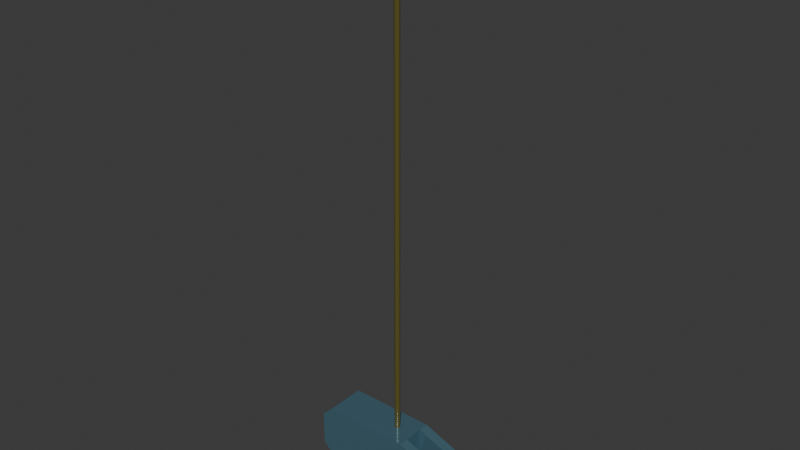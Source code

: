# Source: string_assembly1.blend  (saved by Blender 5.0.118; exported with 4.5.12 LTS)
import bpy
from mathutils import Matrix  # noqa: F401  (used for matrix-valued properties, if any)

bpy.ops.wm.read_factory_settings(use_empty=True)
scene = bpy.context.scene
scene.name = 'Scene'

# ---- collections
col_collection = bpy.data.collections.new('Collection'); scene.collection.children.link(col_collection)

# ---- materials (node trees are filled in below, after node groups)
mat_string = bpy.data.materials.new('String')
mat_material_002 = bpy.data.materials.new('Material.002')

# ---- material node trees
mat_string.use_nodes = True; mat_string.node_tree.nodes.clear()
_N = mat_string.node_tree.nodes; _L = mat_string.node_tree.links
n0 = _N.new('ShaderNodeBsdfPrincipled'); n0.name = 'Principled BSDF'; n0.location = (-200, 100)
n0.inputs[0].default_value = (0.117, 0.1013, 0.02519, 1.0)
n0.inputs[1].default_value = 0.07303
n0.inputs[2].default_value = 0.2135
n1 = _N.new('ShaderNodeOutputMaterial'); n1.name = 'Material Output'; n1.location = (200, 100)
_L.new(n0.outputs[0], n1.inputs[0])
n1.is_active_output = True
mat_material_002.use_nodes = True; mat_material_002.node_tree.nodes.clear()
_N = mat_material_002.node_tree.nodes; _L = mat_material_002.node_tree.links
n0 = _N.new('ShaderNodeBsdfPrincipled'); n0.name = 'Principled BSDF'; n0.location = (-200, 100)
n0.inputs[0].default_value = (0.0982, 0.217, 0.2842, 1.0)
n0.inputs[1].default_value = 0.4326
n0.inputs[2].default_value = 0.1685
n1 = _N.new('ShaderNodeOutputMaterial'); n1.name = 'Material Output'; n1.location = (200, 100)
_L.new(n0.outputs[0], n1.inputs[0])
n1.is_active_output = True

# ---- world
world_world = bpy.data.worlds.new('World'); scene.world = world_world
world_world.use_nodes = True; world_world.node_tree.nodes.clear()
_N = world_world.node_tree.nodes; _L = world_world.node_tree.links
n0 = _N.new('ShaderNodeOutputWorld'); n0.name = 'World Output'; n0.location = (200, 100)
n1 = _N.new('ShaderNodeBackground'); n1.name = 'Background'; n1.location = (-200, 100)
n1.inputs[0].default_value = (0.05088, 0.05088, 0.05088, 1.0)
_L.new(n1.outputs[0], n0.inputs[0])
n0.is_active_output = True
world_world.color = (0.05088, 0.05088, 0.05088)
world_world.sun_shadow_jitter_overblur = 0.0

# ---- meshes
me_cylinder_011 = bpy.data.meshes.new('Cylinder.011')
me_cylinder_011.from_pydata([(3.221e-08, -0.01371, 1.104), (-3.362e-08, -0.01371, -1.104), (-0.0007824, -0.01368, 1.104), (-0.0007825, -0.01368, -1.104), (-0.001562, -0.01362, 1.104), (-0.001562, -0.01362, -1.104), (-0.002337, -0.01351, 1.104), (-0.002337, -0.01351, -1.104), (-0.003104, -0.01335, 1.104), (-0.003104, -0.01335, -1.104), (-0.003861, -0.01315, 1.104), (-0.003861, -0.01315, -1.104), (-0.004606, -0.01291, 1.104), (-0.004606, -0.01291, -1.104), (-0.005335, -0.01262, 1.104), (-0.005335, -0.01262, -1.104), (-0.006047, -0.0123, 1.104), (-0.006047, -0.0123, -1.104), (-0.00674, -0.01193, 1.104), (-0.00674, -0.01193, -1.104), (-0.00741, -0.01153, 1.104), (-0.00741, -0.01153, -1.104), (-0.008056, -0.01109, 1.104), (-0.008056, -0.01109, -1.104), (-0.008676, -0.01061, 1.104), (-0.008676, -0.01061, -1.104), (-0.009268, -0.0101, 1.104), (-0.009268, -0.0101, -1.104), (-0.009829, -0.009552, 1.104), (-0.009829, -0.009552, -1.104), (-0.01036, -0.008975, 1.104), (-0.01036, -0.008975, -1.104), (-0.01085, -0.00837, 1.104), (-0.01085, -0.00837, -1.104), (-0.01131, -0.007736, 1.104), (-0.01131, -0.007736, -1.104), (-0.01174, -0.007078, 1.104), (-0.01174, -0.007078, -1.104), (-0.01212, -0.006396, 1.104), (-0.01212, -0.006396, -1.104), (-0.01247, -0.005694, 1.104), (-0.01247, -0.005694, -1.104), (-0.01277, -0.004973, 1.104), (-0.01277, -0.004973, -1.104), (-0.01304, -0.004235, 1.104), (-0.01304, -0.004235, -1.104), (-0.01326, -0.003484, 1.104), (-0.01326, -0.003484, -1.104), (-0.01343, -0.002722, 1.104), (-0.01343, -0.002722, -1.104), (-0.01357, -0.001951, 1.104), (-0.01357, -0.001951, -1.104), (-0.01366, -0.001173, 1.104), (-0.01366, -0.001173, -1.104), (-0.0137, -0.0003914, 1.104), (-0.0137, -0.0003914, -1.104), (-0.0137, 0.0003914, 1.104), (-0.0137, 0.0003914, -1.104), (-0.01366, 0.001173, 1.104), (-0.01366, 0.001173, -1.104), (-0.01357, 0.001951, 1.104), (-0.01357, 0.001951, -1.104), (-0.01343, 0.002722, 1.104), (-0.01343, 0.002722, -1.104), (-0.01326, 0.003484, 1.104), (-0.01326, 0.003484, -1.104), (-0.01304, 0.004235, 1.104), (-0.01304, 0.004235, -1.104), (-0.01277, 0.004973, 1.104), (-0.01277, 0.004973, -1.104), (-0.01247, 0.005694, 1.104), (-0.01247, 0.005694, -1.104), (-0.01212, 0.006396, 1.104), (-0.01212, 0.006396, -1.104), (-0.01174, 0.007078, 1.104), (-0.01174, 0.007078, -1.104), (-0.01131, 0.007736, 1.104), (-0.01131, 0.007736, -1.104), (-0.01085, 0.00837, 1.104), (-0.01085, 0.00837, -1.104), (-0.01036, 0.008975, 1.104), (-0.01036, 0.008975, -1.104), (-0.009829, 0.009552, 1.104), (-0.009829, 0.009552, -1.104), (-0.009268, 0.0101, 1.104), (-0.009268, 0.0101, -1.104), (-0.008676, 0.01061, 1.104), (-0.008676, 0.01061, -1.104), (-0.008056, 0.01109, 1.104), (-0.008056, 0.01109, -1.104), (-0.00741, 0.01153, 1.104), (-0.00741, 0.01153, -1.104), (-0.00674, 0.01193, 1.104), (-0.00674, 0.01193, -1.104), (-0.006047, 0.0123, 1.104), (-0.006047, 0.0123, -1.104), (-0.005335, 0.01262, 1.104), (-0.005335, 0.01262, -1.104), (-0.004606, 0.01291, 1.104), (-0.004606, 0.01291, -1.104), (-0.003861, 0.01315, 1.104), (-0.003861, 0.01315, -1.104), (-0.003104, 0.01335, 1.104), (-0.003104, 0.01335, -1.104), (-0.002337, 0.01351, 1.104), (-0.002337, 0.01351, -1.104), (-0.001562, 0.01362, 1.104), (-0.001562, 0.01362, -1.104), (-0.0007824, 0.01368, 1.104), (-0.0007825, 0.01368, -1.104), (3.221e-08, 0.01371, 1.104), (-3.362e-08, 0.01371, -1.104), (0.0007825, 0.01368, 1.104), (0.0007824, 0.01368, -1.104), (0.001562, 0.01362, 1.104), (0.001562, 0.01362, -1.104), (0.002337, 0.01351, 1.104), (0.002337, 0.01351, -1.104), (0.003104, 0.01335, 1.104), (0.003104, 0.01335, -1.104), (0.003861, 0.01315, 1.104), (0.003861, 0.01315, -1.104), (0.004606, 0.01291, 1.104), (0.004606, 0.01291, -1.104), (0.005335, 0.01262, 1.104), (0.005335, 0.01262, -1.104), (0.006047, 0.0123, 1.104), (0.006047, 0.0123, -1.104), (0.00674, 0.01193, 1.104), (0.00674, 0.01193, -1.104), (0.00741, 0.01153, 1.104), (0.00741, 0.01153, -1.104), (0.008056, 0.01109, 1.104), (0.008056, 0.01109, -1.104), (0.008676, 0.01061, 1.104), (0.008676, 0.01061, -1.104), (0.009268, 0.0101, 1.104), (0.009268, 0.0101, -1.104), (0.009829, 0.009552, 1.104), (0.009829, 0.009552, -1.104), (0.01036, 0.008975, 1.104), (0.01036, 0.008975, -1.104), (0.01085, 0.00837, 1.104), (0.01085, 0.00837, -1.104), (0.01131, 0.007736, 1.104), (0.01131, 0.007736, -1.104), (0.01174, 0.007078, 1.104), (0.01174, 0.007078, -1.104), (0.01212, 0.006396, 1.104), (0.01212, 0.006396, -1.104), (0.01247, 0.005694, 1.104), (0.01247, 0.005694, -1.104), (0.01277, 0.004973, 1.104), (0.01277, 0.004973, -1.104), (0.01304, 0.004235, 1.104), (0.01304, 0.004235, -1.104), (0.01326, 0.003484, 1.104), (0.01326, 0.003484, -1.104), (0.01343, 0.002722, 1.104), (0.01343, 0.002722, -1.104), (0.01357, 0.001951, 1.104), (0.01357, 0.001951, -1.104), (0.01366, 0.001173, 1.104), (0.01366, 0.001173, -1.104), (0.0137, 0.0003914, 1.104), (0.0137, 0.0003914, -1.104), (0.0137, -0.0003914, 1.104), (0.0137, -0.0003914, -1.104), (0.01366, -0.001173, 1.104), (0.01366, -0.001173, -1.104), (0.01357, -0.001951, 1.104), (0.01357, -0.001951, -1.104), (0.01343, -0.002722, 1.104), (0.01343, -0.002722, -1.104), (0.01326, -0.003484, 1.104), (0.01326, -0.003484, -1.104), (0.01304, -0.004235, 1.104), (0.01304, -0.004235, -1.104), (0.01277, -0.004973, 1.104), (0.01277, -0.004973, -1.104), (0.01247, -0.005694, 1.104), (0.01247, -0.005694, -1.104), (0.01212, -0.006396, 1.104), (0.01212, -0.006396, -1.104), (0.01174, -0.007078, 1.104), (0.01174, -0.007078, -1.104), (0.01131, -0.007736, 1.104), (0.01131, -0.007736, -1.104), (0.01085, -0.00837, 1.104), (0.01085, -0.00837, -1.104), (0.01036, -0.008975, 1.104), (0.01036, -0.008975, -1.104), (0.009829, -0.009552, 1.104), (0.009829, -0.009552, -1.104), (0.009268, -0.0101, 1.104), (0.009268, -0.0101, -1.104), (0.008676, -0.01061, 1.104), (0.008676, -0.01061, -1.104), (0.008056, -0.01109, 1.104), (0.008056, -0.01109, -1.104), (0.00741, -0.01153, 1.104), (0.00741, -0.01153, -1.104), (0.00674, -0.01193, 1.104), (0.00674, -0.01193, -1.104), (0.006047, -0.0123, 1.104), (0.006047, -0.0123, -1.104), (0.005335, -0.01262, 1.104), (0.005335, -0.01262, -1.104), (0.004606, -0.01291, 1.104), (0.004606, -0.01291, -1.104), (0.003861, -0.01315, 1.104), (0.003861, -0.01315, -1.104), (0.003104, -0.01335, 1.104), (0.003104, -0.01335, -1.104), (0.002337, -0.01351, 1.104), (0.002337, -0.01351, -1.104), (0.001562, -0.01362, 1.104), (0.001562, -0.01362, -1.104), (0.0007825, -0.01368, 1.104), (0.0007824, -0.01368, -1.104)], [], [(0, 1, 3, 2), (2, 3, 5, 4), (4, 5, 7, 6), (6, 7, 9, 8), (8, 9, 11, 10), (10, 11, 13, 12), (12, 13, 15, 14), (14, 15, 17, 16), (16, 17, 19, 18), (18, 19, 21, 20), (20, 21, 23, 22), (22, 23, 25, 24), (24, 25, 27, 26), (26, 27, 29, 28), (28, 29, 31, 30), (30, 31, 33, 32), (32, 33, 35, 34), (34, 35, 37, 36), (36, 37, 39, 38), (38, 39, 41, 40), (40, 41, 43, 42), (42, 43, 45, 44), (44, 45, 47, 46), (46, 47, 49, 48), (48, 49, 51, 50), (50, 51, 53, 52), (52, 53, 55, 54), (54, 55, 57, 56), (56, 57, 59, 58), (58, 59, 61, 60), (60, 61, 63, 62), (62, 63, 65, 64), (64, 65, 67, 66), (66, 67, 69, 68), (68, 69, 71, 70), (70, 71, 73, 72), (72, 73, 75, 74), (74, 75, 77, 76), (76, 77, 79, 78), (78, 79, 81, 80), (80, 81, 83, 82), (82, 83, 85, 84), (84, 85, 87, 86), (86, 87, 89, 88), (88, 89, 91, 90), (90, 91, 93, 92), (92, 93, 95, 94), (94, 95, 97, 96), (96, 97, 99, 98), (98, 99, 101, 100), (100, 101, 103, 102), (102, 103, 105, 104), (104, 105, 107, 106), (106, 107, 109, 108), (108, 109, 111, 110), (110, 111, 113, 112), (112, 113, 115, 114), (114, 115, 117, 116), (116, 117, 119, 118), (118, 119, 121, 120), (120, 121, 123, 122), (122, 123, 125, 124), (124, 125, 127, 126), (126, 127, 129, 128), (128, 129, 131, 130), (130, 131, 133, 132), (132, 133, 135, 134), (134, 135, 137, 136), (136, 137, 139, 138), (138, 139, 141, 140), (140, 141, 143, 142), (142, 143, 145, 144), (144, 145, 147, 146), (146, 147, 149, 148), (148, 149, 151, 150), (150, 151, 153, 152), (152, 153, 155, 154), (154, 155, 157, 156), (156, 157, 159, 158), (158, 159, 161, 160), (160, 161, 163, 162), (162, 163, 165, 164), (164, 165, 167, 166), (166, 167, 169, 168), (168, 169, 171, 170), (170, 171, 173, 172), (172, 173, 175, 174), (174, 175, 177, 176), (176, 177, 179, 178), (178, 179, 181, 180), (180, 181, 183, 182), (182, 183, 185, 184), (184, 185, 187, 186), (186, 187, 189, 188), (188, 189, 191, 190), (190, 191, 193, 192), (192, 193, 195, 194), (194, 195, 197, 196), (196, 197, 199, 198), (198, 199, 201, 200), (200, 201, 203, 202), (202, 203, 205, 204), (204, 205, 207, 206), (206, 207, 209, 208), (208, 209, 211, 210), (210, 211, 213, 212), (212, 213, 215, 214), (214, 215, 217, 216), (3, 1, 219, 217, 215, 213, 211, 209, 207, 205, 203, 201, 199, 197, 195, 193, 191, 189, 187, 185, 183, 181, 179, 177, 175, 173, 171, 169, 167, 165, 163, 161, 159, 157, 155, 153, 151, 149, 147, 145, 143, 141, 139, 137, 135, 133, 131, 129, 127, 125, 123, 121, 119, 117, 115, 113, 111, 109, 107, 105, 103, 101, 99, 97, 95, 93, 91, 89, 87, 85, 83, 81, 79, 77, 75, 73, 71, 69, 67, 65, 63, 61, 59, 57, 55, 53, 51, 49, 47, 45, 43, 41, 39, 37, 35, 33, 31, 29, 27, 25, 23, 21, 19, 17, 15, 13, 11, 9, 7, 5), (216, 217, 219, 218), (218, 219, 1, 0), (0, 2, 4, 6, 8, 10, 12, 14, 16, 18, 20, 22, 24, 26, 28, 30, 32, 34, 36, 38, 40, 42, 44, 46, 48, 50, 52, 54, 56, 58, 60, 62, 64, 66, 68, 70, 72, 74, 76, 78, 80, 82, 84, 86, 88, 90, 92, 94, 96, 98, 100, 102, 104, 106, 108, 110, 112, 114, 116, 118, 120, 122, 124, 126, 128, 130, 132, 134, 136, 138, 140, 142, 144, 146, 148, 150, 152, 154, 156, 158, 160, 162, 164, 166, 168, 170, 172, 174, 176, 178, 180, 182, 184, 186, 188, 190, 192, 194, 196, 198, 200, 202, 204, 206, 208, 210, 212, 214, 216, 218)])
_uv = me_cylinder_011.uv_layers.new(name='UVMap')
_uv.uv.foreach_set('vector', [1.0, 0.5, 1.0, 1.0, 0.9909, 1.0, 0.9909, 0.5, 0.9909, 0.5, 0.9909, 1.0, 0.9818, 1.0, 0.9818, 0.5, 0.9818, 0.5, 0.9818, 1.0, 0.9727, 1.0, 0.9727, 0.5, 0.9727, 0.5, 0.9727, 1.0, 0.9636, 1.0, 0.9636, 0.5, 0.9636, 0.5, 0.9636, 1.0, 0.9545, 1.0, 0.9545, 0.5, 0.9545, 0.5, 0.9545, 1.0, 0.9455, 1.0, 0.9455, 0.5, 0.9455, 0.5, 0.9455, 1.0, 0.9364, 1.0, 0.9364, 0.5, 0.9364, 0.5, 0.9364, 1.0, 0.9273, 1.0, 0.9273, 0.5, 0.9273, 0.5, 0.9273, 1.0, 0.9182, 1.0, 0.9182, 0.5, 0.9182, 0.5, 0.9182, 1.0, 0.9091, 1.0, 0.9091, 0.5, 0.9091, 0.5, 0.9091, 1.0, 0.9, 1.0, 0.9, 0.5, 0.9, 0.5, 0.9, 1.0, 0.8909, 1.0, 0.8909, 0.5, 0.8909, 0.5, 0.8909, 1.0, 0.8818, 1.0, 0.8818, 0.5, 0.8818, 0.5, 0.8818, 1.0, 0.8727, 1.0, 0.8727, 0.5, 0.8727, 0.5, 0.8727, 1.0, 0.8636, 1.0, 0.8636, 0.5, 0.8636, 0.5, 0.8636, 1.0, 0.8545, 1.0, 0.8545, 0.5, 0.8545, 0.5, 0.8545, 1.0, 0.8455, 1.0, 0.8455, 0.5, 0.8455, 0.5, 0.8455, 1.0, 0.8364, 1.0, 0.8364, 0.5, 0.8364, 0.5, 0.8364, 1.0, 0.8273, 1.0, 0.8273, 0.5, 0.8273, 0.5, 0.8273, 1.0, 0.8182, 1.0, 0.8182, 0.5, 0.8182, 0.5, 0.8182, 1.0, 0.8091, 1.0, 0.8091, 0.5, 0.8091, 0.5, 0.8091, 1.0, 0.8, 1.0, 0.8, 0.5, 0.8, 0.5, 0.8, 1.0, 0.7909, 1.0, 0.7909, 0.5, 0.7909, 0.5, 0.7909, 1.0, 0.7818, 1.0, 0.7818, 0.5, 0.7818, 0.5, 0.7818, 1.0, 0.7727, 1.0, 0.7727, 0.5, 0.7727, 0.5, 0.7727, 1.0, 0.7636, 1.0, 0.7636, 0.5, 0.7636, 0.5, 0.7636, 1.0, 0.7545, 1.0, 0.7545, 0.5, 0.7545, 0.5, 0.7545, 1.0, 0.7455, 1.0, 0.7455, 0.5, 0.7455, 0.5, 0.7455, 1.0, 0.7364, 1.0, 0.7364, 0.5, 0.7364, 0.5, 0.7364, 1.0, 0.7273, 1.0, 0.7273, 0.5, 0.7273, 0.5, 0.7273, 1.0, 0.7182, 1.0, 0.7182, 0.5, 0.7182, 0.5, 0.7182, 1.0, 0.7091, 1.0, 0.7091, 0.5, 0.7091, 0.5, 0.7091, 1.0, 0.7, 1.0, 0.7, 0.5, 0.7, 0.5, 0.7, 1.0, 0.6909, 1.0, 0.6909, 0.5, 0.6909, 0.5, 0.6909, 1.0, 0.6818, 1.0, 0.6818, 0.5, 0.6818, 0.5, 0.6818, 1.0, 0.6727, 1.0, 0.6727, 0.5, 0.6727, 0.5, 0.6727, 1.0, 0.6636, 1.0, 0.6636, 0.5, 0.6636, 0.5, 0.6636, 1.0, 0.6545, 1.0, 0.6545, 0.5, 0.6545, 0.5, 0.6545, 1.0, 0.6455, 1.0, 0.6455, 0.5, 0.6455, 0.5, 0.6455, 1.0, 0.6364, 1.0, 0.6364, 0.5, 0.6364, 0.5, 0.6364, 1.0, 0.6273, 1.0, 0.6273, 0.5, 0.6273, 0.5, 0.6273, 1.0, 0.6182, 1.0, 0.6182, 0.5, 0.6182, 0.5, 0.6182, 1.0, 0.6091, 1.0, 0.6091, 0.5, 0.6091, 0.5, 0.6091, 1.0, 0.6, 1.0, 0.6, 0.5, 0.6, 0.5, 0.6, 1.0, 0.5909, 1.0, 0.5909, 0.5, 0.5909, 0.5, 0.5909, 1.0, 0.5818, 1.0, 0.5818, 0.5, 0.5818, 0.5, 0.5818, 1.0, 0.5727, 1.0, 0.5727, 0.5, 0.5727, 0.5, 0.5727, 1.0, 0.5636, 1.0, 0.5636, 0.5, 0.5636, 0.5, 0.5636, 1.0, 0.5545, 1.0, 0.5545, 0.5, 0.5545, 0.5, 0.5545, 1.0, 0.5455, 1.0, 0.5455, 0.5, 0.5455, 0.5, 0.5455, 1.0, 0.5364, 1.0, 0.5364, 0.5, 0.5364, 0.5, 0.5364, 1.0, 0.5273, 1.0, 0.5273, 0.5, 0.5273, 0.5, 0.5273, 1.0, 0.5182, 1.0, 0.5182, 0.5, 0.5182, 0.5, 0.5182, 1.0, 0.5091, 1.0, 0.5091, 0.5, 0.5091, 0.5, 0.5091, 1.0, 0.5, 1.0, 0.5, 0.5, 0.5, 0.5, 0.5, 1.0, 0.4909, 1.0, 0.4909, 0.5, 0.4909, 0.5, 0.4909, 1.0, 0.4818, 1.0, 0.4818, 0.5, 0.4818, 0.5, 0.4818, 1.0, 0.4727, 1.0, 0.4727, 0.5, 0.4727, 0.5, 0.4727, 1.0, 0.4636, 1.0, 0.4636, 0.5, 0.4636, 0.5, 0.4636, 1.0, 0.4545, 1.0, 0.4545, 0.5, 0.4545, 0.5, 0.4545, 1.0, 0.4455, 1.0, 0.4455, 0.5, 0.4455, 0.5, 0.4455, 1.0, 0.4364, 1.0, 0.4364, 0.5, 0.4364, 0.5, 0.4364, 1.0, 0.4273, 1.0, 0.4273, 0.5, 0.4273, 0.5, 0.4273, 1.0, 0.4182, 1.0, 0.4182, 0.5, 0.4182, 0.5, 0.4182, 1.0, 0.4091, 1.0, 0.4091, 0.5, 0.4091, 0.5, 0.4091, 1.0, 0.4, 1.0, 0.4, 0.5, 0.4, 0.5, 0.4, 1.0, 0.3909, 1.0, 0.3909, 0.5, 0.3909, 0.5, 0.3909, 1.0, 0.3818, 1.0, 0.3818, 0.5, 0.3818, 0.5, 0.3818, 1.0, 0.3727, 1.0, 0.3727, 0.5, 0.3727, 0.5, 0.3727, 1.0, 0.3636, 1.0, 0.3636, 0.5, 0.3636, 0.5, 0.3636, 1.0, 0.3545, 1.0, 0.3545, 0.5, 0.3545, 0.5, 0.3545, 1.0, 0.3455, 1.0, 0.3455, 0.5, 0.3455, 0.5, 0.3455, 1.0, 0.3364, 1.0, 0.3364, 0.5, 0.3364, 0.5, 0.3364, 1.0, 0.3273, 1.0, 0.3273, 0.5, 0.3273, 0.5, 0.3273, 1.0, 0.3182, 1.0, 0.3182, 0.5, 0.3182, 0.5, 0.3182, 1.0, 0.3091, 1.0, 0.3091, 0.5, 0.3091, 0.5, 0.3091, 1.0, 0.3, 1.0, 0.3, 0.5, 0.3, 0.5, 0.3, 1.0, 0.2909, 1.0, 0.2909, 0.5, 0.2909, 0.5, 0.2909, 1.0, 0.2818, 1.0, 0.2818, 0.5, 0.2818, 0.5, 0.2818, 1.0, 0.2727, 1.0, 0.2727, 0.5, 0.2727, 0.5, 0.2727, 1.0, 0.2636, 1.0, 0.2636, 0.5, 0.2636, 0.5, 0.2636, 1.0, 0.2545, 1.0, 0.2545, 0.5, 0.2545, 0.5, 0.2545, 1.0, 0.2455, 1.0, 0.2455, 0.5, 0.2455, 0.5, 0.2455, 1.0, 0.2364, 1.0, 0.2364, 0.5, 0.2364, 0.5, 0.2364, 1.0, 0.2273, 1.0, 0.2273, 0.5, 0.2273, 0.5, 0.2273, 1.0, 0.2182, 1.0, 0.2182, 0.5, 0.2182, 0.5, 0.2182, 1.0, 0.2091, 1.0, 0.2091, 0.5, 0.2091, 0.5, 0.2091, 1.0, 0.2, 1.0, 0.2, 0.5, 0.2, 0.5, 0.2, 1.0, 0.1909, 1.0, 0.1909, 0.5, 0.1909, 0.5, 0.1909, 1.0, 0.1818, 1.0, 0.1818, 0.5, 0.1818, 0.5, 0.1818, 1.0, 0.1727, 1.0, 0.1727, 0.5, 0.1727, 0.5, 0.1727, 1.0, 0.1636, 1.0, 0.1636, 0.5, 0.1636, 0.5, 0.1636, 1.0, 0.1545, 1.0, 0.1545, 0.5, 0.1545, 0.5, 0.1545, 1.0, 0.1455, 1.0, 0.1455, 0.5, 0.1455, 0.5, 0.1455, 1.0, 0.1364, 1.0, 0.1364, 0.5, 0.1364, 0.5, 0.1364, 1.0, 0.1273, 1.0, 0.1273, 0.5, 0.1273, 0.5, 0.1273, 1.0, 0.1182, 1.0, 0.1182, 0.5, 0.1182, 0.5, 0.1182, 1.0, 0.1091, 1.0, 0.1091, 0.5, 0.1091, 0.5, 0.1091, 1.0, 0.1, 1.0, 0.1, 0.5, 0.1, 0.5, 0.1, 1.0, 0.09091, 1.0, 0.09091, 0.5, 0.09091, 0.5, 0.09091, 1.0, 0.08182, 1.0, 0.08182, 0.5, 0.08182, 0.5, 0.08182, 1.0, 0.07273, 1.0, 0.07273, 0.5, 0.07273, 0.5, 0.07273, 1.0, 0.06364, 1.0, 0.06364, 0.5, 0.06364, 0.5, 0.06364, 1.0, 0.05455, 1.0, 0.05455, 0.5, 0.05455, 0.5, 0.05455, 1.0, 0.04546, 1.0, 0.04546, 0.5, 0.04546, 0.5, 0.04546, 1.0, 0.03636, 1.0, 0.03636, 0.5, 0.03636, 0.5, 0.03636, 1.0, 0.02727, 1.0, 0.02727, 0.5, 0.02727, 0.5, 0.02727, 1.0, 0.01818, 1.0, 0.01818, 0.5, 0.2637, 0.4896, 0.25, 0.49, 0.2363, 0.4896, 0.2226, 0.4884, 0.2091, 0.4865, 0.1956, 0.4838, 0.1824, 0.4803, 0.1693, 0.476, 0.1566, 0.4711, 0.1441, 0.4654, 0.132, 0.459, 0.1202, 0.4519, 0.1089, 0.4442, 0.09808, 0.4358, 0.08772, 0.4268, 0.07789, 0.4173, 0.06862, 0.4072, 0.05994, 0.3966, 0.05189, 0.3855, 0.04448, 0.3739, 0.03774, 0.362, 0.03169, 0.3497, 0.02635, 0.3371, 0.02175, 0.3242, 0.01788, 0.311, 0.01478, 0.2977, 0.01244, 0.2842, 0.01088, 0.2705, 0.0101, 0.2569, 0.0101, 0.2431, 0.01088, 0.2295, 0.01244, 0.2158, 0.01478, 0.2023, 0.01788, 0.189, 0.02175, 0.1758, 0.02635, 0.1629, 0.03169, 0.1503, 0.03774, 0.138, 0.04448, 0.1261, 0.05189, 0.1145, 0.05994, 0.1034, 0.06862, 0.09283, 0.07789, 0.08273, 0.08772, 0.07318, 0.09808, 0.06421, 0.1089, 0.05584, 0.1202, 0.0481, 0.132, 0.04102, 0.1441, 0.03462, 0.1566, 0.02893, 0.1693, 0.02396, 0.1824, 0.01972, 0.1956, 0.01624, 0.2091, 0.01352, 0.2226, 0.01156, 0.2363, 0.01039, 0.25, 0.01, 0.2637, 0.01039, 0.2774, 0.01156, 0.2909, 0.01352, 0.3044, 0.01624, 0.3176, 0.01972, 0.3307, 0.02396, 0.3434, 0.02893, 0.3559, 0.03462, 0.368, 0.04102, 0.3798, 0.0481, 0.3911, 0.05584, 0.4019, 0.06421, 0.4123, 0.07318, 0.4221, 0.08273, 0.4314, 0.09283, 0.4401, 0.1034, 0.4481, 0.1145, 0.4555, 0.1261, 0.4623, 0.138, 0.4683, 0.1503, 0.4736, 0.1629, 0.4783, 0.1758, 0.4821, 0.189, 0.4852, 0.2023, 0.4876, 0.2158, 0.4891, 0.2295, 0.4899, 0.2431, 0.4899, 0.2569, 0.4891, 0.2705, 0.4876, 0.2842, 0.4852, 0.2977, 0.4821, 0.311, 0.4783, 0.3242, 0.4736, 0.3371, 0.4683, 0.3497, 0.4623, 0.362, 0.4555, 0.3739, 0.4481, 0.3855, 0.4401, 0.3966, 0.4314, 0.4072, 0.4221, 0.4173, 0.4123, 0.4268, 0.4019, 0.4358, 0.3911, 0.4442, 0.3798, 0.4519, 0.368, 0.459, 0.3559, 0.4654, 0.3434, 0.4711, 0.3307, 0.476, 0.3176, 0.4803, 0.3044, 0.4838, 0.2909, 0.4865, 0.2774, 0.4884, 0.01818, 0.5, 0.01818, 1.0, 0.009092, 1.0, 0.009092, 0.5, 0.009092, 0.5, 0.009092, 1.0, 6.389e-07, 1.0, 6.389e-07, 0.5, 0.75, 0.49, 0.7637, 0.4896, 0.7774, 0.4884, 0.7909, 0.4865, 0.8044, 0.4838, 0.8176, 0.4803, 0.8307, 0.476, 0.8434, 0.4711, 0.8559, 0.4654, 0.868, 0.459, 0.8798, 0.4519, 0.8911, 0.4442, 0.9019, 0.4358, 0.9123, 0.4268, 0.9221, 0.4173, 0.9314, 0.4072, 0.9401, 0.3966, 0.9481, 0.3855, 0.9555, 0.3739, 0.9623, 0.362, 0.9683, 0.3497, 0.9736, 0.3371, 0.9783, 0.3242, 0.9821, 0.311, 0.9852, 0.2977, 0.9876, 0.2842, 0.9891, 0.2705, 0.9899, 0.2569, 0.9899, 0.2431, 0.9891, 0.2295, 0.9876, 0.2158, 0.9852, 0.2023, 0.9821, 0.189, 0.9783, 0.1758, 0.9736, 0.1629, 0.9683, 0.1503, 0.9623, 0.138, 0.9555, 0.1261, 0.9481, 0.1145, 0.9401, 0.1034, 0.9314, 0.09283, 0.9221, 0.08273, 0.9123, 0.07318, 0.9019, 0.06421, 0.8911, 0.05584, 0.8798, 0.0481, 0.868, 0.04102, 0.8559, 0.03462, 0.8434, 0.02893, 0.8307, 0.02396, 0.8176, 0.01972, 0.8044, 0.01624, 0.7909, 0.01352, 0.7774, 0.01156, 0.7637, 0.01039, 0.75, 0.01, 0.7363, 0.01039, 0.7226, 0.01156, 0.7091, 0.01352, 0.6956, 0.01624, 0.6824, 0.01972, 0.6693, 0.02396, 0.6566, 0.02893, 0.6441, 0.03462, 0.632, 0.04102, 0.6202, 0.0481, 0.6089, 0.05584, 0.5981, 0.06421, 0.5877, 0.07318, 0.5779, 0.08273, 0.5686, 0.09283, 0.5599, 0.1034, 0.5519, 0.1145, 0.5445, 0.1261, 0.5377, 0.138, 0.5317, 0.1503, 0.5264, 0.1629, 0.5217, 0.1758, 0.5179, 0.189, 0.5148, 0.2023, 0.5124, 0.2158, 0.5109, 0.2295, 0.5101, 0.2431, 0.5101, 0.2569, 0.5109, 0.2705, 0.5124, 0.2842, 0.5148, 0.2977, 0.5179, 0.311, 0.5217, 0.3242, 0.5264, 0.3371, 0.5317, 0.3497, 0.5377, 0.362, 0.5445, 0.3739, 0.5519, 0.3855, 0.5599, 0.3966, 0.5686, 0.4072, 0.5779, 0.4173, 0.5877, 0.4268, 0.5981, 0.4358, 0.6089, 0.4442, 0.6202, 0.4519, 0.632, 0.459, 0.6441, 0.4654, 0.6566, 0.4711, 0.6693, 0.476, 0.6824, 0.4803, 0.6956, 0.4838, 0.7091, 0.4865, 0.7226, 0.4884, 0.7363, 0.4896])
me_cylinder_011.materials.append(mat_string)
me_cylinder_011.update()
me_cube_001 = bpy.data.meshes.new('Cube.001')
me_cube_001.from_pydata([(0.0758, -0.09927, 0.1715), (0.0758, 0.09927, 0.1715), (-0.2059, -0.09927, 0.1715), (-0.2059, 0.09927, 0.1715), (0.0758, -0.09927, 0.01517), (0.03729, -0.09927, -0.04421), (0.03729, 0.09927, -0.04421), (0.0758, 0.09927, 0.01517), (-0.1673, -0.09927, -0.1356), (-0.2059, -0.09927, -0.1106), (-0.2059, 0.09927, -0.1106), (-0.1673, 0.09927, -0.1356), (-0.3621, 0.09927, 0.1715), (-0.4179, 0.09927, 0.1157), (-0.4179, -0.09927, 0.1157), (-0.3621, -0.09927, 0.1715), (-0.4179, 0.09927, -0.05476), (-0.3621, 0.09927, -0.1106), (-0.3621, -0.09927, -0.1106), (-0.4179, -0.09927, -0.05476), (0.0758, 0.09927, 0.01517), (0.03729, 0.09927, -0.04421), (0.03729, -0.09927, -0.04421), (0.0758, -0.09927, 0.01517), (0.0758, -0.03309, 0.1715), (0.0758, 0.03309, 0.1715), (-0.2059, 0.03309, 0.1715), (-0.2059, -0.03309, 0.1715), (0.03729, 0.03309, -0.04421), (0.03729, -0.03309, -0.04421), (0.0758, -0.03309, 0.01517), (0.0758, 0.03309, 0.01517), (-0.1673, -0.03309, -0.1356), (-0.1673, 0.03309, -0.1356), (-0.2059, 0.03309, -0.1106), (-0.2059, -0.03309, -0.1106), (-0.3621, 0.03309, 0.1715), (-0.3621, -0.03309, 0.1715), (-0.4179, -0.03309, 0.1157), (-0.4179, 0.03309, 0.1157), (-0.4179, 0.03309, -0.05476), (-0.4179, -0.03309, -0.05476), (-0.3621, -0.03309, -0.1106), (-0.3621, 0.03309, -0.1106), (0.03729, 0.03309, -0.04421), (0.03729, -0.03309, -0.04421), (0.0758, -0.03309, 0.01517), (0.0758, 0.03309, 0.01517), (0.0758, 0.04752, 0.1715), (0.0758, 0.09927, 0.1715), (0.0758, 0.04752, 0.01517), (0.0758, 0.09927, 0.01517), (0.0758, -0.09927, 0.01517), (0.0758, -0.09927, 0.1715), (0.0758, 0.09927, 0.01517), (0.03729, 0.09927, -0.04421), (0.03729, -0.04752, -0.04421), (0.03729, -0.09927, -0.04421), (0.0758, -0.09927, 0.01517), (0.0758, 0.04752, 0.01517), (0.0758, -0.04752, 0.1715), (0.0758, -0.04752, 0.01517), (0.03729, 0.04752, -0.04421), (0.0758, -0.04752, 0.01517), (0.4027, 0.04752, 0.05254), (0.4027, 0.09927, 0.05254), (0.4027, 0.04752, -0.1038), (0.4027, 0.09927, -0.1038), (0.4027, -0.09927, -0.1038), (0.4027, -0.09927, 0.05254), (0.4027, 0.09927, -0.1038), (0.3642, 0.09927, -0.1632), (0.3642, -0.04752, -0.1632), (0.3642, -0.09927, -0.1632), (0.4027, -0.09927, -0.1038), (0.4027, 0.04752, -0.1038), (0.4027, -0.04752, 0.05254), (0.4027, -0.04752, -0.1038), (0.3642, 0.04752, -0.1632), (0.4027, -0.04752, -0.1038)], [], [(27, 24, 0, 2), (5, 4, 23, 22), (33, 11, 10, 34), (29, 32, 8, 5), (1, 7, 51, 49), (8, 9, 2, 0, 4, 5), (6, 7, 1, 3, 10, 11), (37, 15, 14, 38), (41, 19, 18, 42), (27, 2, 15, 37), (41, 38, 14, 19), (10, 3, 12, 13, 16, 17), (2, 9, 18, 19, 14, 15), (34, 10, 17, 43), (25, 1, 49, 48), (7, 6, 21, 20), (31, 7, 20, 47), (29, 5, 22, 45), (6, 28, 44, 21), (28, 29, 45, 44), (4, 30, 46, 23), (30, 31, 47, 46), (7, 31, 50, 51), (4, 0, 53, 52), (9, 35, 42, 18), (35, 34, 43, 42), (16, 13, 39, 40), (40, 39, 38, 41), (3, 26, 36, 12), (26, 27, 37, 36), (16, 40, 43, 17), (40, 41, 42, 43), (12, 36, 39, 13), (36, 37, 38, 39), (47, 20, 54, 59), (22, 23, 58, 57), (6, 11, 33, 28), (28, 33, 32, 29), (8, 32, 35, 9), (32, 33, 34, 35), (3, 1, 25, 26), (26, 25, 24, 27), (53, 60, 76, 69), (48, 49, 65, 64), (59, 54, 70, 75), (62, 56, 63, 59), (58, 63, 79, 74), (61, 60, 48, 50), (21, 44, 62, 55), (30, 4, 52, 61), (44, 45, 56, 62), (20, 21, 55, 54), (31, 30, 61, 50), (23, 46, 63, 58), (0, 24, 60, 53), (45, 22, 57, 56), (46, 47, 59, 63), (24, 25, 48, 60), (66, 64, 65, 67), (72, 73, 74, 79), (71, 78, 75, 70), (68, 69, 76, 77), (51, 50, 66, 67), (62, 59, 75, 78), (52, 53, 69, 68), (63, 56, 72, 79), (61, 52, 68, 77), (49, 51, 67, 65), (60, 61, 77, 76), (54, 55, 71, 70), (50, 48, 64, 66), (55, 62, 78, 71), (56, 57, 73, 72), (57, 58, 74, 73)])
_uv = me_cube_001.uv_layers.new(name='UVMap')
_uv.uv.foreach_set('vector', [0.625, 0.6667, 0.875, 0.6667, 0.875, 0.75, 0.625, 0.75, 0.375, 0.9658, 0.4281, 1.0, 0.4281, 1.0, 0.375, 0.9658, 0.3522, 0.5795, 0.3522, 0.4886, 0.4075, 0.5, 0.4075, 0.5833, 0.1592, 0.6667, 0.3522, 0.6705, 0.3522, 0.7614, 0.1592, 0.75, 0.625, 0.25, 0.4281, 0.25, 0.4281, 0.25, 0.625, 0.25, 0.3522, 0.7614, 0.4075, 0.75, 0.625, 0.75, 0.625, 1.0, 0.4281, 1.0, 0.375, 0.9658, 0.375, 0.2842, 0.4281, 0.25, 0.625, 0.25, 0.625, 0.5, 0.4075, 0.5, 0.3522, 0.4886, 0.625, 0.6667, 0.625, 0.75, 0.582, 0.75, 0.582, 0.6667, 0.4506, 0.6667, 0.4506, 0.75, 0.4075, 0.75, 0.4075, 0.6667, 0.625, 0.6667, 0.625, 0.75, 0.625, 0.75, 0.625, 0.6667, 0.4506, 0.6667, 0.582, 0.6667, 0.582, 0.75, 0.4506, 0.75, 0.4075, 0.5, 0.625, 0.5, 0.625, 0.5, 0.582, 0.5, 0.4506, 0.5, 0.4075, 0.5, 0.625, 0.75, 0.4075, 0.75, 0.4075, 0.75, 0.4506, 0.75, 0.582, 0.75, 0.625, 0.75, 0.4075, 0.5833, 0.4075, 0.5, 0.4075, 0.5, 0.4075, 0.5833, 0.875, 0.5833, 0.875, 0.5, 0.875, 0.5, 0.875, 0.5833, 0.4281, 0.25, 0.375, 0.2842, 0.375, 0.2842, 0.4281, 0.25, 0.4281, 0.1667, 0.4281, 0.25, 0.4281, 0.25, 0.4281, 0.1667, 0.1592, 0.6667, 0.1592, 0.75, 0.1592, 0.75, 0.1592, 0.6667, 0.1592, 0.5, 0.1592, 0.5833, 0.1592, 0.5833, 0.1592, 0.5, 0.1592, 0.5833, 0.1592, 0.6667, 0.1592, 0.6667, 0.1592, 0.5833, 0.4281, 0.0, 0.4281, 0.08333, 0.4281, 0.08333, 0.4281, 0.0, 0.4281, 0.08333, 0.4281, 0.1667, 0.4281, 0.1667, 0.4281, 0.08333, 0.4281, 0.25, 0.4281, 0.1667, 0.4281, 0.1667, 0.4281, 0.25, 0.4281, 1.0, 0.625, 1.0, 0.625, 1.0, 0.4281, 1.0, 0.4075, 0.75, 0.4075, 0.6667, 0.4075, 0.6667, 0.4075, 0.75, 0.4075, 0.6667, 0.4075, 0.5833, 0.4075, 0.5833, 0.4075, 0.6667, 0.4506, 0.5, 0.582, 0.5, 0.582, 0.5833, 0.4506, 0.5833, 0.4506, 0.5833, 0.582, 0.5833, 0.582, 0.6667, 0.4506, 0.6667, 0.625, 0.5, 0.625, 0.5833, 0.625, 0.5833, 0.625, 0.5, 0.625, 0.5833, 0.625, 0.6667, 0.625, 0.6667, 0.625, 0.5833, 0.4506, 0.5, 0.4506, 0.5833, 0.4075, 0.5833, 0.4075, 0.5, 0.4506, 0.5833, 0.4506, 0.6667, 0.4075, 0.6667, 0.4075, 0.5833, 0.625, 0.5, 0.625, 0.5833, 0.582, 0.5833, 0.582, 0.5, 0.625, 0.5833, 0.625, 0.6667, 0.582, 0.6667, 0.582, 0.5833, 0.4281, 0.1667, 0.4281, 0.25, 0.4281, 0.25, 0.4281, 0.1667, 0.375, 0.9658, 0.4281, 1.0, 0.4281, 1.0, 0.375, 0.9658, 0.1592, 0.5, 0.3522, 0.4886, 0.3522, 0.5795, 0.1592, 0.5833, 0.1592, 0.5833, 0.3522, 0.5795, 0.3522, 0.6705, 0.1592, 0.6667, 0.3522, 0.7614, 0.3522, 0.6705, 0.4075, 0.6667, 0.4075, 0.75, 0.3522, 0.6705, 0.3522, 0.5795, 0.4075, 0.5833, 0.4075, 0.6667, 0.625, 0.5, 0.875, 0.5, 0.875, 0.5833, 0.625, 0.5833, 0.625, 0.5833, 0.875, 0.5833, 0.875, 0.6667, 0.625, 0.6667, 0.875, 0.75, 0.875, 0.6667, 0.875, 0.6667, 0.875, 0.75, 0.875, 0.5833, 0.875, 0.5, 0.875, 0.5, 0.875, 0.5833, 0.4281, 0.1667, 0.4281, 0.25, 0.4281, 0.25, 0.4281, 0.1667, 0.1592, 0.5833, 0.1592, 0.6667, 0.125, 0.6667, 0.125, 0.5833, 0.4281, 0.0, 0.4281, 0.08333, 0.4281, 0.08333, 0.4281, 0.0, 0.4281, 0.08333, 0.625, 0.08333, 0.625, 0.1667, 0.4281, 0.1667, 0.1592, 0.5, 0.1592, 0.5833, 0.1592, 0.5833, 0.1592, 0.5, 0.4281, 0.08333, 0.4281, 0.0, 0.4281, 0.0, 0.4281, 0.08333, 0.1592, 0.5833, 0.1592, 0.6667, 0.1592, 0.6667, 0.1592, 0.5833, 0.4281, 0.25, 0.375, 0.2842, 0.375, 0.2842, 0.4281, 0.25, 0.4281, 0.1667, 0.4281, 0.08333, 0.4281, 0.08333, 0.4281, 0.1667, 0.4281, 0.0, 0.4281, 0.08333, 0.4281, 0.08333, 0.4281, 0.0, 0.875, 0.75, 0.875, 0.6667, 0.875, 0.6667, 0.875, 0.75, 0.1592, 0.6667, 0.1592, 0.75, 0.1592, 0.75, 0.1592, 0.6667, 0.4281, 0.08333, 0.4281, 0.1667, 0.4281, 0.1667, 0.4281, 0.08333, 0.875, 0.6667, 0.875, 0.5833, 0.875, 0.5833, 0.875, 0.6667, 0.4281, 0.1667, 0.625, 0.1667, 0.625, 0.25, 0.4281, 0.25, 0.1592, 0.6667, 0.1592, 0.75, 0.125, 0.75, 0.125, 0.6667, 0.1592, 0.5, 0.1592, 0.5833, 0.125, 0.5833, 0.125, 0.5, 0.4281, 0.0, 0.625, 0.0, 0.625, 0.08333, 0.4281, 0.08333, 0.4281, 0.25, 0.4281, 0.1667, 0.4281, 0.1667, 0.4281, 0.25, 0.1592, 0.5833, 0.125, 0.5833, 0.125, 0.5833, 0.1592, 0.5833, 0.4281, 1.0, 0.625, 1.0, 0.625, 1.0, 0.4281, 1.0, 0.125, 0.6667, 0.1592, 0.6667, 0.1592, 0.6667, 0.125, 0.6667, 0.4281, 0.08333, 0.4281, 0.0, 0.4281, 0.0, 0.4281, 0.08333, 0.625, 0.25, 0.4281, 0.25, 0.4281, 0.25, 0.625, 0.25, 0.625, 0.08333, 0.4281, 0.08333, 0.4281, 0.08333, 0.625, 0.08333, 0.4281, 0.25, 0.375, 0.2842, 0.375, 0.2842, 0.4281, 0.25, 0.4281, 0.1667, 0.625, 0.1667, 0.625, 0.1667, 0.4281, 0.1667, 0.1592, 0.5, 0.1592, 0.5833, 0.1592, 0.5833, 0.1592, 0.5, 0.1592, 0.6667, 0.1592, 0.75, 0.1592, 0.75, 0.1592, 0.6667, 0.375, 0.9658, 0.4281, 1.0, 0.4281, 1.0, 0.375, 0.9658])
me_cube_001.materials.append(mat_material_002)
me_cube_001.update()
me_cube_002 = bpy.data.meshes.new('Cube.002')
me_cube_002.from_pydata([(0.1976, 0.09927, -0.1544), (0.1976, -0.09927, -0.1544), (-0.08409, 0.09927, -0.1544), (-0.08409, -0.09927, -0.1544), (0.1976, 0.09927, 0.001932), (0.159, 0.09927, 0.06131), (0.159, -0.09927, 0.06131), (0.1976, -0.09927, 0.001932), (-0.04558, 0.09927, 0.1527), (-0.08409, 0.09927, 0.1277), (-0.08409, -0.09927, 0.1277), (-0.04558, -0.09927, 0.1527), (-0.2403, -0.09927, -0.1544), (-0.2961, -0.09927, -0.09858), (-0.2961, 0.09927, -0.09858), (-0.2403, 0.09927, -0.1544), (-0.2961, -0.09927, 0.07187), (-0.2403, -0.09927, 0.1277), (-0.2403, 0.09927, 0.1277), (-0.2961, 0.09927, 0.07187), (0.1976, -0.09927, 0.001932), (0.159, -0.09927, 0.06131), (0.159, 0.09927, 0.06131), (0.1976, 0.09927, 0.001932), (0.1976, 0.03309, -0.1544), (0.1976, -0.03309, -0.1544), (-0.08409, -0.03309, -0.1544), (-0.08409, 0.03309, -0.1544), (0.159, -0.03309, 0.06131), (0.159, 0.03309, 0.06131), (0.1976, 0.03309, 0.001932), (0.1976, -0.03309, 0.001932), (-0.04558, 0.03309, 0.1527), (-0.04558, -0.03309, 0.1527), (-0.08409, -0.03309, 0.1277), (-0.08409, 0.03309, 0.1277), (-0.2403, -0.03309, -0.1544), (-0.2403, 0.03309, -0.1544), (-0.2961, 0.03309, -0.09858), (-0.2961, -0.03309, -0.09858), (-0.2961, -0.03309, 0.07187), (-0.2961, 0.03309, 0.07187), (-0.2403, 0.03309, 0.1277), (-0.2403, -0.03309, 0.1277), (0.159, -0.03309, 0.06131), (0.159, 0.03309, 0.06131), (0.1976, 0.03309, 0.001932), (0.1976, -0.03309, 0.001932), (0.1976, -0.09927, -0.1544), (0.1976, -0.09927, 0.001932), (0.1976, 0.09927, 0.001932), (0.1976, 0.09927, -0.1544), (0.1976, -0.09927, 0.001932), (0.159, -0.09927, 0.06131), (0.159, 0.09927, 0.06131), (0.1976, 0.09927, 0.001932)], [], [(27, 24, 0, 2), (5, 4, 23, 22), (33, 11, 10, 34), (29, 32, 8, 5), (1, 7, 49, 48), (8, 9, 2, 0, 4, 5), (6, 7, 1, 3, 10, 11), (37, 15, 14, 38), (41, 19, 18, 42), (27, 2, 15, 37), (41, 38, 14, 19), (10, 3, 12, 13, 16, 17), (2, 9, 18, 19, 14, 15), (34, 10, 17, 43), (7, 6, 21, 20), (31, 7, 20, 47), (29, 5, 22, 45), (6, 28, 44, 21), (28, 29, 45, 44), (4, 30, 46, 23), (30, 31, 47, 46), (4, 0, 51, 50), (9, 35, 42, 18), (35, 34, 43, 42), (16, 13, 39, 40), (40, 39, 38, 41), (3, 26, 36, 12), (26, 27, 37, 36), (16, 40, 43, 17), (40, 41, 42, 43), (12, 36, 39, 13), (36, 37, 38, 39), (22, 23, 55, 54), (6, 11, 33, 28), (28, 33, 32, 29), (8, 32, 35, 9), (32, 33, 34, 35), (3, 1, 25, 26), (26, 25, 24, 27), (20, 21, 53, 52), (52, 53, 21, 44, 45, 22, 54, 55, 23, 46, 47, 20), (50, 51, 0, 24, 25, 1, 48, 49, 7, 31, 30, 4)])
_uv = me_cube_002.uv_layers.new(name='UVMap')
_uv.uv.foreach_set('vector', [0.625, 0.6667, 0.875, 0.6667, 0.875, 0.75, 0.625, 0.75, 0.375, 0.9658, 0.4281, 1.0, 0.4281, 1.0, 0.375, 0.9658, 0.3522, 0.5795, 0.3522, 0.4886, 0.4075, 0.5, 0.4075, 0.5833, 0.1592, 0.6667, 0.3522, 0.6705, 0.3522, 0.7614, 0.1592, 0.75, 0.625, 0.25, 0.4281, 0.25, 0.4281, 0.25, 0.625, 0.25, 0.3522, 0.7614, 0.4075, 0.75, 0.625, 0.75, 0.625, 1.0, 0.4281, 1.0, 0.375, 0.9658, 0.375, 0.2842, 0.4281, 0.25, 0.625, 0.25, 0.625, 0.5, 0.4075, 0.5, 0.3522, 0.4886, 0.625, 0.6667, 0.625, 0.75, 0.582, 0.75, 0.582, 0.6667, 0.4506, 0.6667, 0.4506, 0.75, 0.4075, 0.75, 0.4075, 0.6667, 0.625, 0.6667, 0.625, 0.75, 0.625, 0.75, 0.625, 0.6667, 0.4506, 0.6667, 0.582, 0.6667, 0.582, 0.75, 0.4506, 0.75, 0.4075, 0.5, 0.625, 0.5, 0.625, 0.5, 0.582, 0.5, 0.4506, 0.5, 0.4075, 0.5, 0.625, 0.75, 0.4075, 0.75, 0.4075, 0.75, 0.4506, 0.75, 0.582, 0.75, 0.625, 0.75, 0.4075, 0.5833, 0.4075, 0.5, 0.4075, 0.5, 0.4075, 0.5833, 0.4281, 0.25, 0.375, 0.2842, 0.375, 0.2842, 0.4281, 0.25, 0.4281, 0.1667, 0.4281, 0.25, 0.4281, 0.25, 0.4281, 0.1667, 0.1592, 0.6667, 0.1592, 0.75, 0.1592, 0.75, 0.1592, 0.6667, 0.1592, 0.5, 0.1592, 0.5833, 0.1592, 0.5833, 0.1592, 0.5, 0.1592, 0.5833, 0.1592, 0.6667, 0.1592, 0.6667, 0.1592, 0.5833, 0.4281, 0.0, 0.4281, 0.08333, 0.4281, 0.08333, 0.4281, 0.0, 0.4281, 0.08333, 0.4281, 0.1667, 0.4281, 0.1667, 0.4281, 0.08333, 0.4281, 1.0, 0.625, 1.0, 0.625, 1.0, 0.4281, 1.0, 0.4075, 0.75, 0.4075, 0.6667, 0.4075, 0.6667, 0.4075, 0.75, 0.4075, 0.6667, 0.4075, 0.5833, 0.4075, 0.5833, 0.4075, 0.6667, 0.4506, 0.5, 0.582, 0.5, 0.582, 0.5833, 0.4506, 0.5833, 0.4506, 0.5833, 0.582, 0.5833, 0.582, 0.6667, 0.4506, 0.6667, 0.625, 0.5, 0.625, 0.5833, 0.625, 0.5833, 0.625, 0.5, 0.625, 0.5833, 0.625, 0.6667, 0.625, 0.6667, 0.625, 0.5833, 0.4506, 0.5, 0.4506, 0.5833, 0.4075, 0.5833, 0.4075, 0.5, 0.4506, 0.5833, 0.4506, 0.6667, 0.4075, 0.6667, 0.4075, 0.5833, 0.625, 0.5, 0.625, 0.5833, 0.582, 0.5833, 0.582, 0.5, 0.625, 0.5833, 0.625, 0.6667, 0.582, 0.6667, 0.582, 0.5833, 0.375, 0.9658, 0.4281, 1.0, 0.4281, 1.0, 0.375, 0.9658, 0.1592, 0.5, 0.3522, 0.4886, 0.3522, 0.5795, 0.1592, 0.5833, 0.1592, 0.5833, 0.3522, 0.5795, 0.3522, 0.6705, 0.1592, 0.6667, 0.3522, 0.7614, 0.3522, 0.6705, 0.4075, 0.6667, 0.4075, 0.75, 0.3522, 0.6705, 0.3522, 0.5795, 0.4075, 0.5833, 0.4075, 0.6667, 0.625, 0.5, 0.875, 0.5, 0.875, 0.5833, 0.625, 0.5833, 0.625, 0.5833, 0.875, 0.5833, 0.875, 0.6667, 0.625, 0.6667, 0.4281, 0.25, 0.375, 0.2842, 0.375, 0.2842, 0.4281, 0.25, 0.4281, 0.25, 0.1592, 0.5, 0.1592, 0.5, 0.1592, 0.5833, 0.1592, 0.6667, 0.1592, 0.75, 0.375, 0.9658, 0.4281, 0.0, 0.4281, 0.0, 0.4281, 0.08333, 0.4281, 0.1667, 0.4281, 0.25, 0.4281, 1.0, 0.875, 0.75, 0.875, 0.75, 0.875, 0.6667, 0.875, 0.5833, 0.875, 0.5, 0.625, 0.25, 0.4281, 0.25, 0.4281, 0.25, 0.4281, 0.1667, 0.4281, 0.08333, 0.4281, 0.0])
me_cube_002.materials.append(mat_material_002)
me_cube_002.update()

# ---- objects
ob_cylinder_023 = bpy.data.objects.new('Cylinder.023', me_cylinder_011)
ob_stringassembly = bpy.data.objects.new('StringAssembly', me_cube_001)
ob_cube_001 = bpy.data.objects.new('Cube.001', me_cube_002)

# ---- transforms, parenting, visibility, modifiers, constraints
ob_cylinder_023.parent = ob_stringassembly
ob_cylinder_023.matrix_parent_inverse = Matrix(((1.0, -0.0, 0.0, -0.02346), (-0.0, 1.0, -0.0, -4.345e-08), (0.0, -0.0, 1.0, 0.07226), (-0.0, 0.0, -0.0, 1.0)))
ob_cylinder_023.location = (-1.419e-08, -2.926e-08, 1.204)
ob_stringassembly.location = (0.02346, 4.345e-08, -0.07226)
ob_cube_001.parent = ob_stringassembly
ob_cube_001.matrix_parent_inverse = Matrix(((1.0, -0.0, 0.0, -0.02346), (-0.0, 1.0, -0.0, -4.345e-08), (0.0, -0.0, 1.0, 0.07226), (-0.0, 0.0, -0.0, 1.0)))
ob_cube_001.location = (-0.0983, 5.96e-08, 2.463)

# ---- collection membership
col_collection.objects.link(ob_cylinder_023)
col_collection.objects.link(ob_stringassembly)
col_collection.objects.link(ob_cube_001)

# ---- scene / render settings (as saved in the file)
scene.frame_start = 1; scene.frame_end = 250; scene.frame_set(1)
scene.render.engine = 'BLENDER_EEVEE_NEXT'
scene.render.bake_bias = 0.0
scene.render.bake_samples = 0
scene.cycles.sampling_pattern = 'TABULATED_SOBOL'
scene.eevee.use_volume_custom_range = False
bpy.context.view_layer.update()

# ---- added for rendering (the .blend has no active camera and no usable light): camera, sun
cam_auto = bpy.data.cameras.new('AutoCamera')
cam_auto.lens = 50.0
cam_auto.sensor_width = 36.0
cam_auto.clip_end = 1000.0
ob_auto_camera = bpy.data.objects.new('AutoCamera', cam_auto)
scene.collection.objects.link(ob_auto_camera)
ob_auto_camera.location = (2.76665, -3.30094, 3.39052)
ob_auto_camera.rotation_euler = (1.09748, -7.21219e-08, 0.694738)
scene.camera = ob_auto_camera
light_auto_sun = bpy.data.lights.new('AutoSun', 'SUN')
light_auto_sun.energy = 3.0
light_auto_sun.angle = 0.0523599
ob_auto_sun = bpy.data.objects.new('AutoSun', light_auto_sun)
scene.collection.objects.link(ob_auto_sun)
ob_auto_sun.rotation_euler = (0.872665, 0.174533, 0.523599)
bpy.context.view_layer.update()
